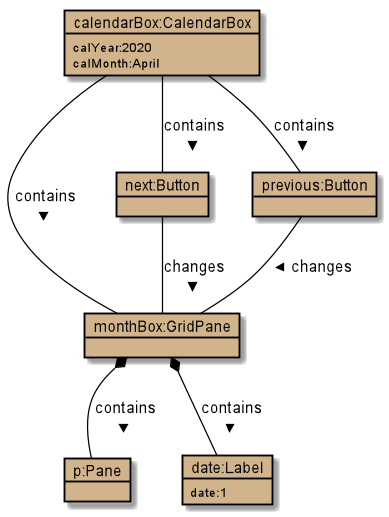

The diagram above was rendered by PlantUML. Its source (embedded in the PNG):
@startuml

skinparam objectBackgroundColor #tan
skinparam objectBorderColor #black
skinparam arrowColor #black

object "calendarBox:CalendarBox" as cb {
calYear:2020
calMonth:April
}

object "monthBox:GridPane" as mb
object "next:Button" as next
object "previous:Button" as prev
object "p:Pane" as pane
object "date:Label" as lbl {
date:1
}


cb -- mb : contains >
next -- mb : changes >
prev -- mb : changes >
cb -- next : contains >
cb -- prev : contains >
mb *-- pane : contains >
mb *-- lbl : contains >

@enduml